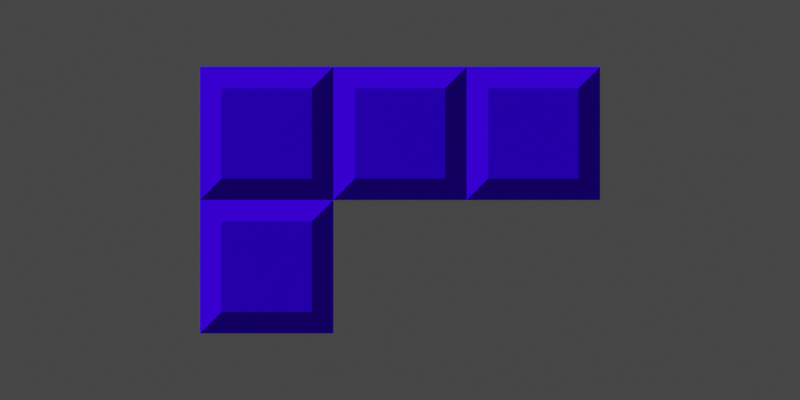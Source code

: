 # Source: ImgMaker.blend  (saved by Blender 2.91.10; exported with 4.5.12 LTS)
import bpy
from mathutils import Matrix  # noqa: F401  (used for matrix-valued properties, if any)

bpy.ops.wm.read_factory_settings(use_empty=True)
scene = bpy.context.scene
scene.name = 'Scene'

# ---- collections
col_collection = bpy.data.collections.new('Collection'); scene.collection.children.link(col_collection)

# ---- materials (node trees are filled in below, after node groups)
mat_emiss1_0 = bpy.data.materials.new('Emiss1.0')
mat_emiss1_1 = bpy.data.materials.new('Emiss1.1')
mat_emiss1_2 = bpy.data.materials.new('Emiss1.2')
mat_emiss2_0 = bpy.data.materials.new('Emiss2.0')
mat_emiss2_0.alpha_threshold = 0.0
mat_emiss2_0.line_color = (0.0, 0.0, 0.0, 1.0)
mat_emiss2_1 = bpy.data.materials.new('Emiss2.1')
mat_emiss2_2 = bpy.data.materials.new('Emiss2.2')
mat_emiss3_0 = bpy.data.materials.new('Emiss3.0')
mat_emiss3_1 = bpy.data.materials.new('Emiss3.1')
mat_material_002 = bpy.data.materials.new('Material.002')
mat_emiss4_0 = bpy.data.materials.new('Emiss4.0')
mat_emiss4_1 = bpy.data.materials.new('Emiss4.1')
mat_emiss4_2 = bpy.data.materials.new('Emiss4.2')

# ---- material node trees
mat_emiss1_0.use_nodes = True; mat_emiss1_0.node_tree.nodes.clear()
_N = mat_emiss1_0.node_tree.nodes; _L = mat_emiss1_0.node_tree.links
n0 = _N.new('ShaderNodeOutputMaterial'); n0.name = 'Material Output'; n0.location = (300, 300)
n1 = _N.new('ShaderNodeEmission'); n1.name = 'Emission'; n1.location = (10, 300)
n1.inputs[0].default_value = (0.0, 0.402, 0.402, 1.0)
_L.new(n1.outputs[0], n0.inputs[0])
n0.is_active_output = True
mat_emiss1_1.use_nodes = True; mat_emiss1_1.node_tree.nodes.clear()
_N = mat_emiss1_1.node_tree.nodes; _L = mat_emiss1_1.node_tree.links
n0 = _N.new('ShaderNodeOutputMaterial'); n0.name = 'Material Output'; n0.location = (300, 300)
n1 = _N.new('ShaderNodeEmission'); n1.name = 'Emission'; n1.location = (10, 300)
n1.inputs[0].default_value = (0.0, 0.09084, 0.09084, 1.0)
_L.new(n1.outputs[0], n0.inputs[0])
n0.is_active_output = True
mat_emiss1_2.use_nodes = True; mat_emiss1_2.node_tree.nodes.clear()
_N = mat_emiss1_2.node_tree.nodes; _L = mat_emiss1_2.node_tree.links
n0 = _N.new('ShaderNodeOutputMaterial'); n0.name = 'Material Output'; n0.location = (300, 300)
n1 = _N.new('ShaderNodeEmission'); n1.name = 'Emission'; n1.location = (10, 300)
n1.inputs[0].default_value = (0.0, 1.0, 1.0, 1.0)
_L.new(n1.outputs[0], n0.inputs[0])
n0.is_active_output = True
mat_emiss2_0.use_nodes = True; mat_emiss2_0.node_tree.nodes.clear()
_N = mat_emiss2_0.node_tree.nodes; _L = mat_emiss2_0.node_tree.links
n0 = _N.new('ShaderNodeOutputMaterial'); n0.name = 'Material Output'; n0.location = (300, 300)
n1 = _N.new('ShaderNodeEmission'); n1.name = 'Emission'; n1.location = (10, 300)
n1.inputs[0].default_value = (0.003642, 0.09084, 0.0, 1.0)
_L.new(n1.outputs[0], n0.inputs[0])
n0.is_active_output = True
mat_emiss2_1.use_nodes = True; mat_emiss2_1.node_tree.nodes.clear()
_N = mat_emiss2_1.node_tree.nodes; _L = mat_emiss2_1.node_tree.links
n0 = _N.new('ShaderNodeOutputMaterial'); n0.name = 'Material Output'; n0.location = (300, 300)
n1 = _N.new('ShaderNodeEmission'); n1.name = 'Emission'; n1.location = (10, 300)
n1.inputs[0].default_value = (0.008993, 0.402, 0.0, 1.0)
_L.new(n1.outputs[0], n0.inputs[0])
n0.is_active_output = True
mat_emiss2_2.use_nodes = True; mat_emiss2_2.node_tree.nodes.clear()
_N = mat_emiss2_2.node_tree.nodes; _L = mat_emiss2_2.node_tree.links
n0 = _N.new('ShaderNodeOutputMaterial'); n0.name = 'Material Output'; n0.location = (300, 300)
n1 = _N.new('ShaderNodeEmission'); n1.name = 'Emission'; n1.location = (10, 300)
n1.inputs[0].default_value = (0.01739, 1.0, 0.0, 1.0)
_L.new(n1.outputs[0], n0.inputs[0])
n0.is_active_output = True
mat_emiss3_0.use_nodes = True; mat_emiss3_0.node_tree.nodes.clear()
_N = mat_emiss3_0.node_tree.nodes; _L = mat_emiss3_0.node_tree.links
n0 = _N.new('ShaderNodeOutputMaterial'); n0.name = 'Material Output'; n0.location = (300, 300)
n1 = _N.new('ShaderNodeEmission'); n1.name = 'Emission'; n1.location = (10, 300)
n1.inputs[0].default_value = (1.0, 0.477, 0.0, 1.0)
_L.new(n1.outputs[0], n0.inputs[0])
n0.is_active_output = True
mat_emiss3_1.use_nodes = True; mat_emiss3_1.node_tree.nodes.clear()
_N = mat_emiss3_1.node_tree.nodes; _L = mat_emiss3_1.node_tree.links
n0 = _N.new('ShaderNodeOutputMaterial'); n0.name = 'Material Output'; n0.location = (300, 300)
n1 = _N.new('ShaderNodeEmission'); n1.name = 'Emission'; n1.location = (10, 300)
n1.inputs[0].default_value = (0.402, 0.196, 0.0, 1.0)
_L.new(n1.outputs[0], n0.inputs[0])
n0.is_active_output = True
mat_material_002.use_nodes = True; mat_material_002.node_tree.nodes.clear()
_N = mat_material_002.node_tree.nodes; _L = mat_material_002.node_tree.links
n0 = _N.new('ShaderNodeOutputMaterial'); n0.name = 'Material Output'; n0.location = (300, 300)
n1 = _N.new('ShaderNodeEmission'); n1.name = 'Emission'; n1.location = (10, 300)
n1.inputs[0].default_value = (0.09084, 0.04696, 0.0, 1.0)
_L.new(n1.outputs[0], n0.inputs[0])
n0.is_active_output = True
mat_emiss4_0.use_nodes = True; mat_emiss4_0.node_tree.nodes.clear()
_N = mat_emiss4_0.node_tree.nodes; _L = mat_emiss4_0.node_tree.links
n0 = _N.new('ShaderNodeOutputMaterial'); n0.name = 'Material Output'; n0.location = (300, 300)
n1 = _N.new('ShaderNodeEmission'); n1.name = 'Emission'; n1.location = (10, 300)
n1.inputs[0].default_value = (0.0331, 0.0, 1.0, 1.0)
_L.new(n1.outputs[0], n0.inputs[0])
n0.is_active_output = True
mat_emiss4_1.use_nodes = True; mat_emiss4_1.node_tree.nodes.clear()
_N = mat_emiss4_1.node_tree.nodes; _L = mat_emiss4_1.node_tree.links
n0 = _N.new('ShaderNodeOutputMaterial'); n0.name = 'Material Output'; n0.location = (300, 300)
n1 = _N.new('ShaderNodeEmission'); n1.name = 'Emission'; n1.location = (10, 300)
n1.inputs[0].default_value = (0.016, 0.0, 0.402, 1.0)
_L.new(n1.outputs[0], n0.inputs[0])
n0.is_active_output = True
mat_emiss4_2.use_nodes = True; mat_emiss4_2.node_tree.nodes.clear()
_N = mat_emiss4_2.node_tree.nodes; _L = mat_emiss4_2.node_tree.links
n0 = _N.new('ShaderNodeOutputMaterial'); n0.name = 'Material Output'; n0.location = (300, 300)
n1 = _N.new('ShaderNodeEmission'); n1.name = 'Emission'; n1.location = (10, 300)
n1.inputs[0].default_value = (0.005605, 0.0, 0.09084, 1.0)
_L.new(n1.outputs[0], n0.inputs[0])
n0.is_active_output = True

# ---- world
world_world = bpy.data.worlds.new('World'); scene.world = world_world
world_world.use_nodes = True; world_world.node_tree.nodes.clear()
_N = world_world.node_tree.nodes; _L = world_world.node_tree.links
n0 = _N.new('ShaderNodeOutputWorld'); n0.name = 'World Output'; n0.location = (300, 300)
n1 = _N.new('ShaderNodeBackground'); n1.name = 'Background'; n1.location = (10, 300)
n1.inputs[0].default_value = (0.05088, 0.05088, 0.05088, 1.0)
_L.new(n1.outputs[0], n0.inputs[0])
n0.is_active_output = True
world_world.color = (0.05088, 0.05088, 0.05088)
world_world.use_sun_shadow = False
world_world.sun_shadow_jitter_overblur = 0.0

# ---- cameras
cam_camera_001 = bpy.data.cameras.new('Camera.001')
cam_camera_001.type = 'ORTHO'

# ---- meshes
me_plane = bpy.data.meshes.new('Plane')
me_plane.from_pydata([(-1.0, -1.0, 0.0), (1.0, -1.0, 0.0), (-1.0, 1.0, 0.0), (1.0, 1.0, 0.0), (-0.753, 0.753, 0.0), (-0.753, -0.753, 0.0), (0.753, -0.753, 0.0), (0.753, 0.753, 0.0)], [], [(5, 6, 7, 4), (5, 4, 2, 0), (6, 5, 0, 1), (7, 6, 1, 3), (4, 7, 3, 2)])
me_plane.polygons.foreach_set('material_index', [0, 2, 1, 1, 2])
_uv = me_plane.uv_layers.new(name='UVMap')
_uv.uv.foreach_set('vector', [0.1235, 0.1235, 0.8765, 0.1235, 0.8765, 0.8765, 0.1235, 0.8765, 0.1235, 0.1235, 0.1235, 0.8765, 0.0, 1.0, 0.0, 0.0, 0.8765, 0.1235, 0.1235, 0.1235, 0.0, 0.0, 1.0, 0.0, 0.8765, 0.8765, 0.8765, 0.1235, 1.0, 0.0, 1.0, 1.0, 0.1235, 0.8765, 0.8765, 0.8765, 1.0, 1.0, 0.0, 1.0])
me_plane.materials.append(mat_emiss1_0)
me_plane.materials.append(mat_emiss1_1)
me_plane.materials.append(mat_emiss1_2)
me_plane.use_remesh_fix_poles = True
me_plane.use_remesh_preserve_attributes = False
me_plane.use_mirror_vertex_groups = False
me_plane.update()
me_plane_001 = bpy.data.meshes.new('Plane.001')
me_plane_001.from_pydata([(-1.0, -1.0, 0.0), (1.0, -1.0, 0.0), (-1.0, 1.0, 0.0), (1.0, 1.0, 0.0), (-0.743, 0.743, 0.0), (-0.743, -0.743, 0.0), (0.743, -0.743, 0.0), (0.743, 0.743, 0.0)], [], [(5, 6, 7, 4), (5, 4, 2, 0), (6, 5, 0, 1), (7, 6, 1, 3), (4, 7, 3, 2)])
me_plane_001.polygons.foreach_set('material_index', [1, 2, 0, 0, 2])
_uv = me_plane_001.uv_layers.new(name='UVMap')
_uv.uv.foreach_set('vector', [0.1285, 0.1285, 0.8715, 0.1285, 0.8715, 0.8715, 0.1285, 0.8715, 0.1285, 0.1285, 0.1285, 0.8715, 0.0, 1.0, 0.0, 0.0, 0.8715, 0.1285, 0.1285, 0.1285, 0.0, 0.0, 1.0, 0.0, 0.8715, 0.8715, 0.8715, 0.1285, 1.0, 0.0, 1.0, 1.0, 0.1285, 0.8715, 0.8715, 0.8715, 1.0, 1.0, 0.0, 1.0])
me_plane_001.materials.append(mat_emiss2_0)
me_plane_001.materials.append(mat_emiss2_1)
me_plane_001.materials.append(mat_emiss2_2)
me_plane_001.use_remesh_fix_poles = True
me_plane_001.use_remesh_preserve_attributes = False
me_plane_001.use_mirror_vertex_groups = False
me_plane_001.update()
me_plane_003 = bpy.data.meshes.new('Plane.003')
me_plane_003.from_pydata([(-3.0, -1.0, 0.0), (-1.0, -1.0, 0.0), (-3.0, 1.0, 0.0), (-1.0, 1.0, 0.0), (1.0, -1.0, 0.0), (3.0, -1.0, 0.0), (1.0, 1.0, 0.0), (3.0, 1.0, 0.0), (-1.0, 3.0, 0.0), (1.0, 3.0, 0.0), (-0.6668, -0.6668, 0.0), (0.6668, -0.6668, 0.0), (0.6668, 0.6668, 0.0), (-0.6668, 0.6668, 0.0), (-2.667, -0.6668, 0.0), (-1.333, -0.6668, 0.0), (-1.333, 0.6668, 0.0), (-2.667, 0.6668, 0.0), (1.333, -0.6668, 0.0), (2.667, -0.6668, 0.0), (2.667, 0.6668, 0.0), (1.333, 0.6668, 0.0), (-0.6668, 1.333, 0.0), (0.6668, 1.333, 0.0), (0.6668, 2.667, 0.0), (-0.6668, 2.667, 0.0)], [], [(10, 11, 12, 13), (14, 15, 16, 17), (18, 19, 20, 21), (22, 23, 24, 25), (1, 4, 11, 10), (4, 6, 12, 11), (6, 3, 13, 12), (3, 1, 10, 13), (0, 1, 15, 14), (1, 3, 16, 15), (3, 2, 17, 16), (2, 0, 14, 17), (4, 5, 19, 18), (5, 7, 20, 19), (7, 6, 21, 20), (6, 4, 18, 21), (3, 6, 23, 22), (6, 9, 24, 23), (9, 8, 25, 24), (8, 3, 22, 25)])
me_plane_003.polygons.foreach_set('material_index', [1, 1, 1, 1, 2, 2, 0, 0, 2, 2, 0, 0, 2, 2, 0, 0, 2, 2, 0, 0])
_uv = me_plane_003.uv_layers.new(name='UVMap')
_uv.uv.foreach_set('vector', [0.1666, 0.1666, 0.8334, 0.1666, 0.8334, 0.8334, 0.1666, 0.8334, 0.1666, 0.1666, 0.8334, 0.1666, 0.8334, 0.8334, 0.1666, 0.8334, 0.1666, 0.1666, 0.8334, 0.1666, 0.8334, 0.8334, 0.1666, 0.8334, 0.1666, 0.1666, 0.8334, 0.1666, 0.8334, 0.8334, 0.1666, 0.8334, 0.0, 0.0, 1.0, 0.0, 0.8334, 0.1666, 0.1666, 0.1666, 1.0, 0.0, 1.0, 1.0, 0.8334, 0.8334, 0.8334, 0.1666, 1.0, 1.0, 0.0, 1.0, 0.1666, 0.8334, 0.8334, 0.8334, 0.0, 1.0, 0.0, 0.0, 0.1666, 0.1666, 0.1666, 0.8334, 0.0, 0.0, 1.0, 0.0, 0.8334, 0.1666, 0.1666, 0.1666, 1.0, 0.0, 1.0, 1.0, 0.8334, 0.8334, 0.8334, 0.1666, 1.0, 1.0, 0.0, 1.0, 0.1666, 0.8334, 0.8334, 0.8334, 0.0, 1.0, 0.0, 0.0, 0.1666, 0.1666, 0.1666, 0.8334, 0.0, 0.0, 1.0, 0.0, 0.8334, 0.1666, 0.1666, 0.1666, 1.0, 0.0, 1.0, 1.0, 0.8334, 0.8334, 0.8334, 0.1666, 1.0, 1.0, 0.0, 1.0, 0.1666, 0.8334, 0.8334, 0.8334, 0.0, 1.0, 0.0, 0.0, 0.1666, 0.1666, 0.1666, 0.8334, 0.0, 0.0, 1.0, 0.0, 0.8334, 0.1666, 0.1666, 0.1666, 1.0, 0.0, 1.0, 1.0, 0.8334, 0.8334, 0.8334, 0.1666, 1.0, 1.0, 0.0, 1.0, 0.1666, 0.8334, 0.8334, 0.8334, 0.0, 1.0, 0.0, 0.0, 0.1666, 0.1666, 0.1666, 0.8334])
me_plane_003.materials.append(mat_emiss3_0)
me_plane_003.materials.append(mat_emiss3_1)
me_plane_003.materials.append(mat_material_002)
me_plane_003.use_remesh_fix_poles = True
me_plane_003.use_remesh_preserve_attributes = False
me_plane_003.use_mirror_vertex_groups = False
me_plane_003.update()
me_plane_004 = bpy.data.meshes.new('Plane.004')
me_plane_004.from_pydata([(-3.0, 0.0, 0.0), (-1.0, 0.0, 0.0), (-3.0, 2.0, 0.0), (-1.0, 2.0, 0.0), (1.0, 2.0, 0.0), (3.0, 2.0, 0.0), (1.0, -2.0, 0.0), (3.0, -2.0, 0.0), (1.0, 0.0, 0.0), (3.0, 0.0, 0.0), (-2.677, 0.3231, 0.0), (-1.323, 0.3231, 0.0), (-1.323, 1.677, 0.0), (-2.677, 1.677, 0.0), (-0.6769, 0.3231, 0.0), (0.6769, 0.3231, 0.0), (0.6769, 1.677, 0.0), (-0.6769, 1.677, 0.0), (1.323, 0.3231, 0.0), (2.677, 0.3231, 0.0), (2.677, 1.677, 0.0), (1.323, 1.677, 0.0), (1.323, -1.677, 0.0), (2.677, -1.677, 0.0), (2.677, -0.3231, 0.0), (1.323, -0.3231, 0.0)], [], [(10, 11, 12, 13), (14, 15, 16, 17), (18, 19, 20, 21), (22, 23, 24, 25), (0, 1, 11, 10), (1, 3, 12, 11), (3, 2, 13, 12), (2, 0, 10, 13), (1, 8, 15, 14), (8, 4, 16, 15), (4, 3, 17, 16), (3, 1, 14, 17), (8, 9, 19, 18), (9, 5, 20, 19), (5, 4, 21, 20), (4, 8, 18, 21), (6, 7, 23, 22), (7, 9, 24, 23), (9, 8, 25, 24), (8, 6, 22, 25)])
me_plane_004.polygons.foreach_set('material_index', [1, 1, 1, 1, 2, 2, 0, 0, 2, 2, 0, 0, 2, 2, 0, 0, 2, 2, 0, 0])
_uv = me_plane_004.uv_layers.new(name='UVMap')
_uv.uv.foreach_set('vector', [0.1615, 0.1615, 0.8385, 0.1615, 0.8385, 0.8385, 0.1615, 0.8385, 0.1615, 0.1615, 0.8385, 0.1615, 0.8385, 0.8385, 0.1615, 0.8385, 0.1615, 0.1615, 0.8385, 0.1615, 0.8385, 0.8385, 0.1615, 0.8385, 0.1615, 0.1615, 0.8385, 0.1615, 0.8385, 0.8385, 0.1615, 0.8385, 0.0, 0.0, 1.0, 0.0, 0.8385, 0.1615, 0.1615, 0.1615, 1.0, 0.0, 1.0, 1.0, 0.8385, 0.8385, 0.8385, 0.1615, 1.0, 1.0, 0.0, 1.0, 0.1615, 0.8385, 0.8385, 0.8385, 0.0, 1.0, 0.0, 0.0, 0.1615, 0.1615, 0.1615, 0.8385, 0.0, 0.0, 1.0, 0.0, 0.8385, 0.1615, 0.1615, 0.1615, 1.0, 0.0, 1.0, 1.0, 0.8385, 0.8385, 0.8385, 0.1615, 1.0, 1.0, 0.0, 1.0, 0.1615, 0.8385, 0.8385, 0.8385, 0.0, 1.0, 0.0, 0.0, 0.1615, 0.1615, 0.1615, 0.8385, 0.0, 0.0, 1.0, 0.0, 0.8385, 0.1615, 0.1615, 0.1615, 1.0, 0.0, 1.0, 1.0, 0.8385, 0.8385, 0.8385, 0.1615, 1.0, 1.0, 0.0, 1.0, 0.1615, 0.8385, 0.8385, 0.8385, 0.0, 1.0, 0.0, 0.0, 0.1615, 0.1615, 0.1615, 0.8385, 0.0, 0.0, 1.0, 0.0, 0.8385, 0.1615, 0.1615, 0.1615, 1.0, 0.0, 1.0, 1.0, 0.8385, 0.8385, 0.8385, 0.1615, 1.0, 1.0, 0.0, 1.0, 0.1615, 0.8385, 0.8385, 0.8385, 0.0, 1.0, 0.0, 0.0, 0.1615, 0.1615, 0.1615, 0.8385])
me_plane_004.materials.append(mat_emiss4_0)
me_plane_004.materials.append(mat_emiss4_1)
me_plane_004.materials.append(mat_emiss4_2)
me_plane_004.use_remesh_fix_poles = True
me_plane_004.use_remesh_preserve_attributes = False
me_plane_004.use_mirror_vertex_groups = False
me_plane_004.update()
me_plane_007 = bpy.data.meshes.new('Plane.007')
me_plane_007.from_pydata([(-3.0, 0.0, 0.0), (-1.0, 0.0, 0.0), (-3.0, 2.0, 0.0), (-1.0, 2.0, 0.0), (1.0, 2.0, 0.0), (3.0, 2.0, 0.0), (1.0, -2.0, 0.0), (3.0, -2.0, 0.0), (1.0, 0.0, 0.0), (3.0, 0.0, 0.0), (-2.677, 0.3231, 0.0), (-1.323, 0.3231, 0.0), (-1.323, 1.677, 0.0), (-2.677, 1.677, 0.0), (-0.6769, 0.3231, 0.0), (0.6769, 0.3231, 0.0), (0.6769, 1.677, 0.0), (-0.6769, 1.677, 0.0), (1.323, 0.3231, 0.0), (2.677, 0.3231, 0.0), (2.677, 1.677, 0.0), (1.323, 1.677, 0.0), (1.323, -1.677, 0.0), (2.677, -1.677, 0.0), (2.677, -0.3231, 0.0), (1.323, -0.3231, 0.0)], [], [(10, 11, 12, 13), (14, 15, 16, 17), (18, 19, 20, 21), (22, 23, 24, 25), (0, 1, 11, 10), (1, 3, 12, 11), (3, 2, 13, 12), (2, 0, 10, 13), (1, 8, 15, 14), (8, 4, 16, 15), (4, 3, 17, 16), (3, 1, 14, 17), (8, 9, 19, 18), (9, 5, 20, 19), (5, 4, 21, 20), (4, 8, 18, 21), (6, 7, 23, 22), (7, 9, 24, 23), (9, 8, 25, 24), (8, 6, 22, 25)])
me_plane_007.polygons.foreach_set('material_index', [1, 1, 1, 1, 2, 0, 0, 2, 2, 0, 0, 2, 2, 0, 0, 2, 2, 0, 0, 2])
_uv = me_plane_007.uv_layers.new(name='UVMap')
_uv.uv.foreach_set('vector', [0.1615, 0.1615, 0.8385, 0.1615, 0.8385, 0.8385, 0.1615, 0.8385, 0.1615, 0.1615, 0.8385, 0.1615, 0.8385, 0.8385, 0.1615, 0.8385, 0.1615, 0.1615, 0.8385, 0.1615, 0.8385, 0.8385, 0.1615, 0.8385, 0.1615, 0.1615, 0.8385, 0.1615, 0.8385, 0.8385, 0.1615, 0.8385, 0.0, 0.0, 1.0, 0.0, 0.8385, 0.1615, 0.1615, 0.1615, 1.0, 0.0, 1.0, 1.0, 0.8385, 0.8385, 0.8385, 0.1615, 1.0, 1.0, 0.0, 1.0, 0.1615, 0.8385, 0.8385, 0.8385, 0.0, 1.0, 0.0, 0.0, 0.1615, 0.1615, 0.1615, 0.8385, 0.0, 0.0, 1.0, 0.0, 0.8385, 0.1615, 0.1615, 0.1615, 1.0, 0.0, 1.0, 1.0, 0.8385, 0.8385, 0.8385, 0.1615, 1.0, 1.0, 0.0, 1.0, 0.1615, 0.8385, 0.8385, 0.8385, 0.0, 1.0, 0.0, 0.0, 0.1615, 0.1615, 0.1615, 0.8385, 0.0, 0.0, 1.0, 0.0, 0.8385, 0.1615, 0.1615, 0.1615, 1.0, 0.0, 1.0, 1.0, 0.8385, 0.8385, 0.8385, 0.1615, 1.0, 1.0, 0.0, 1.0, 0.1615, 0.8385, 0.8385, 0.8385, 0.0, 1.0, 0.0, 0.0, 0.1615, 0.1615, 0.1615, 0.8385, 0.0, 0.0, 1.0, 0.0, 0.8385, 0.1615, 0.1615, 0.1615, 1.0, 0.0, 1.0, 1.0, 0.8385, 0.8385, 0.8385, 0.1615, 1.0, 1.0, 0.0, 1.0, 0.1615, 0.8385, 0.8385, 0.8385, 0.0, 1.0, 0.0, 0.0, 0.1615, 0.1615, 0.1615, 0.8385])
me_plane_007.materials.append(mat_emiss4_0)
me_plane_007.materials.append(mat_emiss4_1)
me_plane_007.materials.append(mat_emiss4_2)
me_plane_007.use_remesh_fix_poles = True
me_plane_007.use_remesh_preserve_attributes = False
me_plane_007.use_mirror_vertex_groups = False
me_plane_007.update()

# ---- objects
ob_camera = bpy.data.objects.new('Camera', cam_camera_001)
ob_1x4 = bpy.data.objects.new('1x4', me_plane)
ob_2x2 = bpy.data.objects.new('2x2', me_plane_001)
ob_t = bpy.data.objects.new('T', me_plane_003)
ob_lr = bpy.data.objects.new('LR', me_plane_004)
ob_l = bpy.data.objects.new('L', me_plane_007)

# ---- transforms, parenting, visibility, modifiers, constraints
ob_camera.location = (0.0, 0.0, 3.486)
ob_camera.lineart.crease_threshold = 0.0
ob_1x4.location = (1.5, 0.0, 0.0)
ob_1x4.scale = (0.5, 0.5, 0.5)
ob_1x4.hide_render = True
ob_1x4.lineart.crease_threshold = 0.0
_m = ob_1x4.modifiers.new('Array', 'ARRAY')
_m.count = 4
_m.relative_offset_displace = (-1.0, 0.0, 0.0)
ob_2x2.location = (0.5, 0.5, 0.0)
ob_2x2.scale = (0.5, 0.5, 0.5)
ob_2x2.hide_render = True
ob_2x2.lineart.crease_threshold = 0.0
_m = ob_2x2.modifiers.new('Array', 'ARRAY')
_m.relative_offset_displace = (-1.0, 0.0, 0.0)
_m = ob_2x2.modifiers.new('Array.001', 'ARRAY')
_m.relative_offset_displace = (0.0, -1.0, 0.0)
ob_t.location = (0.0, -0.5, 0.0)
ob_t.scale = (0.5, 0.5, 0.5)
ob_t.hide_render = True
ob_t.lineart.crease_threshold = 0.0
ob_lr.location = (0.0, 0.0, 0.0)
ob_lr.scale = (0.5, 0.5, 0.5)
ob_lr.hide_render = True
ob_lr.lineart.crease_threshold = 0.0
ob_l.location = (0.0, 0.0, 0.0)
ob_l.rotation_euler = (-0.0, 3.142, -0.0)
ob_l.scale = (0.5, 0.5, 0.5)
ob_l.lineart.crease_threshold = 0.0

# ---- collection membership
scene.collection.objects.link(ob_camera)
col_collection.objects.link(ob_1x4)
col_collection.objects.link(ob_2x2)
col_collection.objects.link(ob_t)
col_collection.objects.link(ob_lr)
col_collection.objects.link(ob_l)

# ---- scene / render settings (as saved in the file)
scene.camera = ob_camera
scene.frame_start = 1; scene.frame_end = 250; scene.frame_set(1)
scene.render.engine = 'CYCLES'
scene.render.resolution_x = 400
scene.render.resolution_y = 200
scene.render.film_transparent = True
scene.cycles.use_denoising = False
scene.cycles.samples = 128
scene.cycles.sampling_pattern = 'TABULATED_SOBOL'
scene.cycles.use_adaptive_sampling = False
scene.cycles.use_light_tree = False
scene.view_settings.view_transform = 'Filmic'
bpy.context.view_layer.update()
